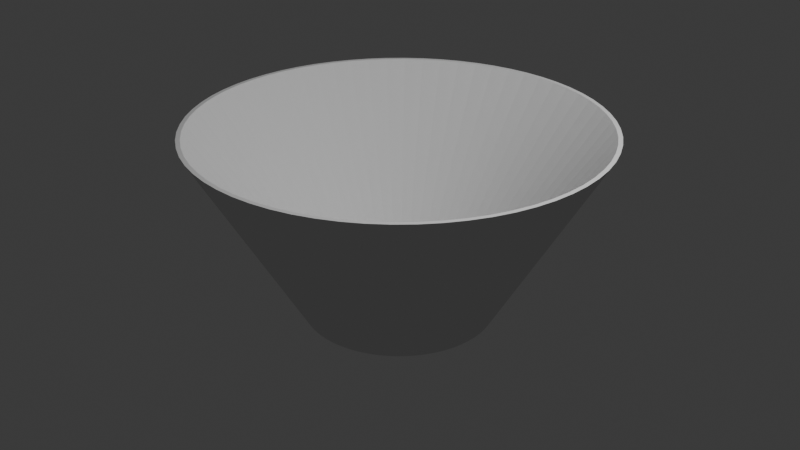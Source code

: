 # Source: basket_bucket.blend  (saved by Blender 4.3.34; exported with 4.5.12 LTS)
import bpy
from mathutils import Matrix  # noqa: F401  (used for matrix-valued properties, if any)

bpy.ops.wm.read_factory_settings(use_empty=True)
scene = bpy.context.scene
scene.name = 'Scene'

# ---- collections
col_collection = bpy.data.collections.new('Collection'); scene.collection.children.link(col_collection)

# ---- world
world_world = bpy.data.worlds.new('World'); scene.world = world_world
world_world.use_nodes = True; world_world.node_tree.nodes.clear()
_N = world_world.node_tree.nodes; _L = world_world.node_tree.links
n0 = _N.new('ShaderNodeOutputWorld'); n0.name = 'World Output'; n0.location = (300, 300)
n1 = _N.new('ShaderNodeBackground'); n1.name = 'Background'; n1.location = (10, 300)
n1.inputs[0].default_value = (0.05088, 0.05088, 0.05088, 1.0)
_L.new(n1.outputs[0], n0.inputs[0])
n0.is_active_output = True
world_world.color = (0.05088, 0.05088, 0.05088)
world_world.sun_shadow_jitter_overblur = 0.0

# ---- cameras
cam_camera = bpy.data.cameras.new('Camera')
cam_camera.clip_end = 100.0
cam_camera.ortho_scale = 7.314

# ---- lights
light_light = bpy.data.lights.new('Light', 'POINT')
light_light.energy = 1000.0
light_light.shadow_soft_size = 0.1

# ---- meshes
me_cylinder = bpy.data.meshes.new('Cylinder')
me_cylinder.from_pydata([(0.0, 1.0, -1.0), (2.228e-08, 2.103, 1.0), (0.09802, 0.9952, -1.0), (0.2061, 2.093, 1.0), (0.1951, 0.9808, -1.0), (0.4102, 2.062, 1.0), (0.2903, 0.9569, -1.0), (0.6104, 2.012, 1.0), (0.3827, 0.9239, -1.0), (0.8047, 1.943, 1.0), (0.4714, 0.8819, -1.0), (0.9912, 1.854, 1.0), (0.5556, 0.8315, -1.0), (1.168, 1.748, 1.0), (0.6344, 0.773, -1.0), (1.334, 1.625, 1.0), (0.7071, 0.7071, -1.0), (1.487, 1.487, 1.0), (0.773, 0.6344, -1.0), (1.625, 1.334, 1.0), (0.8315, 0.5556, -1.0), (1.748, 1.168, 1.0), (0.8819, 0.4714, -1.0), (1.854, 0.9912, 1.0), (0.9239, 0.3827, -1.0), (1.943, 0.8047, 1.0), (0.9569, 0.2903, -1.0), (2.012, 0.6104, 1.0), (0.9808, 0.1951, -1.0), (2.062, 0.4102, 1.0), (0.9952, 0.09802, -1.0), (2.093, 0.2061, 1.0), (1.0, 0.0, -1.0), (2.103, -1.36e-09, 1.0), (0.9952, -0.09802, -1.0), (2.093, -0.2061, 1.0), (0.9808, -0.1951, -1.0), (2.062, -0.4102, 1.0), (0.9569, -0.2903, -1.0), (2.012, -0.6104, 1.0), (0.9239, -0.3827, -1.0), (1.943, -0.8047, 1.0), (0.8819, -0.4714, -1.0), (1.854, -0.9912, 1.0), (0.8315, -0.5556, -1.0), (1.748, -1.168, 1.0), (0.773, -0.6344, -1.0), (1.625, -1.334, 1.0), (0.7071, -0.7071, -1.0), (1.487, -1.487, 1.0), (0.6344, -0.773, -1.0), (1.334, -1.625, 1.0), (0.5556, -0.8315, -1.0), (1.168, -1.748, 1.0), (0.4714, -0.8819, -1.0), (0.9912, -1.854, 1.0), (0.3827, -0.9239, -1.0), (0.8047, -1.943, 1.0), (0.2903, -0.9569, -1.0), (0.6104, -2.012, 1.0), (0.1951, -0.9808, -1.0), (0.4102, -2.062, 1.0), (0.09802, -0.9952, -1.0), (0.2061, -2.093, 1.0), (0.0, -1.0, -1.0), (2.228e-08, -2.103, 1.0), (-0.09802, -0.9952, -1.0), (-0.2061, -2.093, 1.0), (-0.1951, -0.9808, -1.0), (-0.4102, -2.062, 1.0), (-0.2903, -0.9569, -1.0), (-0.6104, -2.012, 1.0), (-0.3827, -0.9239, -1.0), (-0.8047, -1.943, 1.0), (-0.4714, -0.8819, -1.0), (-0.9912, -1.854, 1.0), (-0.5556, -0.8315, -1.0), (-1.168, -1.748, 1.0), (-0.6344, -0.773, -1.0), (-1.334, -1.625, 1.0), (-0.7071, -0.7071, -1.0), (-1.487, -1.487, 1.0), (-0.773, -0.6344, -1.0), (-1.625, -1.334, 1.0), (-0.8315, -0.5556, -1.0), (-1.748, -1.168, 1.0), (-0.8819, -0.4714, -1.0), (-1.854, -0.9912, 1.0), (-0.9239, -0.3827, -1.0), (-1.943, -0.8047, 1.0), (-0.9569, -0.2903, -1.0), (-2.012, -0.6104, 1.0), (-0.9808, -0.1951, -1.0), (-2.062, -0.4102, 1.0), (-0.9952, -0.09802, -1.0), (-2.093, -0.2061, 1.0), (-1.0, 0.0, -1.0), (-2.103, -1.36e-09, 1.0), (-0.9952, 0.09802, -1.0), (-2.093, 0.2061, 1.0), (-0.9808, 0.1951, -1.0), (-2.062, 0.4102, 1.0), (-0.9569, 0.2903, -1.0), (-2.012, 0.6104, 1.0), (-0.9239, 0.3827, -1.0), (-1.943, 0.8047, 1.0), (-0.8819, 0.4714, -1.0), (-1.854, 0.9912, 1.0), (-0.8315, 0.5556, -1.0), (-1.748, 1.168, 1.0), (-0.773, 0.6344, -1.0), (-1.625, 1.334, 1.0), (-0.7071, 0.7071, -1.0), (-1.487, 1.487, 1.0), (-0.6344, 0.773, -1.0), (-1.334, 1.625, 1.0), (-0.5556, 0.8315, -1.0), (-1.168, 1.748, 1.0), (-0.4714, 0.8819, -1.0), (-0.9912, 1.854, 1.0), (-0.3827, 0.9239, -1.0), (-0.8047, 1.943, 1.0), (-0.2903, 0.9569, -1.0), (-0.6104, 2.012, 1.0), (-0.1951, 0.9808, -1.0), (-0.4102, 2.062, 1.0), (-0.09802, 0.9952, -1.0), (-0.2061, 2.093, 1.0), (0.2104, 2.137, 1.0), (-4.54e-09, 2.147, 1.0), (0.4189, 2.106, 1.0), (0.6232, 2.055, 1.0), (0.8216, 1.984, 1.0), (1.012, 1.893, 1.0), (1.193, 1.785, 1.0), (1.362, 1.66, 1.0), (1.518, 1.518, 1.0), (1.66, 1.362, 1.0), (1.785, 1.193, 1.0), (1.893, 1.012, 1.0), (1.984, 0.8216, 1.0), (2.055, 0.6232, 1.0), (2.106, 0.4189, 1.0), (2.137, 0.2104, 1.0), (2.147, 1.068e-09, 1.0), (2.137, -0.2104, 1.0), (2.106, -0.4189, 1.0), (2.055, -0.6232, 1.0), (1.984, -0.8216, 1.0), (1.893, -1.012, 1.0), (1.785, -1.193, 1.0), (1.66, -1.362, 1.0), (1.518, -1.518, 1.0), (1.362, -1.66, 1.0), (1.193, -1.785, 1.0), (1.012, -1.893, 1.0), (0.8216, -1.984, 1.0), (0.6232, -2.055, 1.0), (0.4189, -2.106, 1.0), (0.2104, -2.137, 1.0), (-4.54e-09, -2.147, 1.0), (-0.2104, -2.137, 1.0), (-0.4189, -2.106, 1.0), (-0.6232, -2.055, 1.0), (-0.8216, -1.984, 1.0), (-1.012, -1.893, 1.0), (-1.193, -1.785, 1.0), (-1.362, -1.66, 1.0), (-1.518, -1.518, 1.0), (-1.66, -1.362, 1.0), (-1.785, -1.193, 1.0), (-1.893, -1.012, 1.0), (-1.984, -0.8216, 1.0), (-2.055, -0.6232, 1.0), (-2.106, -0.4189, 1.0), (-2.137, -0.2104, 1.0), (-2.147, 1.068e-09, 1.0), (-2.137, 0.2104, 1.0), (-2.106, 0.4189, 1.0), (-2.055, 0.6232, 1.0), (-1.984, 0.8216, 1.0), (-1.893, 1.012, 1.0), (-1.785, 1.193, 1.0), (-1.66, 1.362, 1.0), (-1.518, 1.518, 1.0), (-1.362, 1.66, 1.0), (-1.193, 1.785, 1.0), (-1.012, 1.893, 1.0), (-0.8216, 1.984, 1.0), (-0.6232, 2.055, 1.0), (-0.4189, 2.106, 1.0), (-0.2104, 2.137, 1.0), (0.08376, 0.8504, -0.7556), (-6.853e-08, 0.8545, -0.7556), (0.1667, 0.8381, -0.7556), (0.2481, 0.8178, -0.7556), (0.327, 0.7895, -0.7556), (0.4028, 0.7536, -0.7556), (0.4748, 0.7105, -0.7556), (0.5421, 0.6606, -0.7556), (0.6043, 0.6043, -0.7556), (0.6606, 0.5421, -0.7556), (0.7105, 0.4748, -0.7556), (0.7536, 0.4028, -0.7556), (0.7895, 0.327, -0.7556), (0.8178, 0.2481, -0.7556), (0.8381, 0.1667, -0.7556), (0.8504, 0.08376, -0.7556), (0.8545, 0.0, -0.7556), (0.8504, -0.08376, -0.7556), (0.8381, -0.1667, -0.7556), (0.8178, -0.2481, -0.7556), (0.7895, -0.327, -0.7556), (0.7536, -0.4028, -0.7556), (0.7105, -0.4748, -0.7556), (0.6606, -0.5421, -0.7556), (0.6043, -0.6043, -0.7556), (0.5421, -0.6606, -0.7556), (0.4748, -0.7105, -0.7556), (0.4028, -0.7536, -0.7556), (0.327, -0.7895, -0.7556), (0.2481, -0.8178, -0.7556), (0.1667, -0.8381, -0.7556), (0.08376, -0.8504, -0.7556), (-6.853e-08, -0.8545, -0.7556), (-0.08376, -0.8504, -0.7556), (-0.1667, -0.8381, -0.7556), (-0.2481, -0.8178, -0.7556), (-0.327, -0.7895, -0.7556), (-0.4028, -0.7536, -0.7556), (-0.4748, -0.7105, -0.7556), (-0.5421, -0.6606, -0.7556), (-0.6043, -0.6043, -0.7556), (-0.6606, -0.5421, -0.7556), (-0.7105, -0.4748, -0.7556), (-0.7536, -0.4028, -0.7556), (-0.7895, -0.327, -0.7556), (-0.8178, -0.2481, -0.7556), (-0.8381, -0.1667, -0.7556), (-0.8504, -0.08376, -0.7556), (-0.8545, 0.0, -0.7556), (-0.8504, 0.08376, -0.7556), (-0.8381, 0.1667, -0.7556), (-0.8178, 0.2481, -0.7556), (-0.7895, 0.327, -0.7556), (-0.7536, 0.4028, -0.7556), (-0.7105, 0.4748, -0.7556), (-0.6606, 0.5421, -0.7556), (-0.6043, 0.6043, -0.7556), (-0.5421, 0.6606, -0.7556), (-0.4748, 0.7105, -0.7556), (-0.4028, 0.7536, -0.7556), (-0.327, 0.7895, -0.7556), (-0.2481, 0.8178, -0.7556), (-0.1667, 0.8381, -0.7556), (-0.08376, 0.8504, -0.7556)], [], [(0, 129, 128, 2), (2, 128, 130, 4), (4, 130, 131, 6), (6, 131, 132, 8), (8, 132, 133, 10), (10, 133, 134, 12), (12, 134, 135, 14), (14, 135, 136, 16), (16, 136, 137, 18), (18, 137, 138, 20), (20, 138, 139, 22), (22, 139, 140, 24), (24, 140, 141, 26), (26, 141, 142, 28), (28, 142, 143, 30), (30, 143, 144, 32), (32, 144, 145, 34), (34, 145, 146, 36), (36, 146, 147, 38), (38, 147, 148, 40), (40, 148, 149, 42), (42, 149, 150, 44), (44, 150, 151, 46), (46, 151, 152, 48), (48, 152, 153, 50), (50, 153, 154, 52), (52, 154, 155, 54), (54, 155, 156, 56), (56, 156, 157, 58), (58, 157, 158, 60), (60, 158, 159, 62), (62, 159, 160, 64), (64, 160, 161, 66), (66, 161, 162, 68), (68, 162, 163, 70), (70, 163, 164, 72), (72, 164, 165, 74), (74, 165, 166, 76), (76, 166, 167, 78), (78, 167, 168, 80), (80, 168, 169, 82), (82, 169, 170, 84), (84, 170, 171, 86), (86, 171, 172, 88), (88, 172, 173, 90), (90, 173, 174, 92), (92, 174, 175, 94), (94, 175, 176, 96), (96, 176, 177, 98), (98, 177, 178, 100), (100, 178, 179, 102), (102, 179, 180, 104), (104, 180, 181, 106), (106, 181, 182, 108), (108, 182, 183, 110), (110, 183, 184, 112), (112, 184, 185, 114), (114, 185, 186, 116), (116, 186, 187, 118), (118, 187, 188, 120), (120, 188, 189, 122), (122, 189, 190, 124), (79, 77, 230, 231), (124, 190, 191, 126), (126, 191, 129, 0), (0, 2, 4, 6, 8, 10, 12, 14, 16, 18, 20, 22, 24, 26, 28, 30, 32, 34, 36, 38, 40, 42, 44, 46, 48, 50, 52, 54, 56, 58, 60, 62, 64, 66, 68, 70, 72, 74, 76, 78, 80, 82, 84, 86, 88, 90, 92, 94, 96, 98, 100, 102, 104, 106, 108, 110, 112, 114, 116, 118, 120, 122, 124, 126), (1, 3, 128, 129), (3, 5, 130, 128), (5, 7, 131, 130), (7, 9, 132, 131), (9, 11, 133, 132), (11, 13, 134, 133), (13, 15, 135, 134), (15, 17, 136, 135), (17, 19, 137, 136), (19, 21, 138, 137), (21, 23, 139, 138), (23, 25, 140, 139), (25, 27, 141, 140), (27, 29, 142, 141), (29, 31, 143, 142), (31, 33, 144, 143), (33, 35, 145, 144), (35, 37, 146, 145), (37, 39, 147, 146), (39, 41, 148, 147), (41, 43, 149, 148), (43, 45, 150, 149), (45, 47, 151, 150), (47, 49, 152, 151), (49, 51, 153, 152), (51, 53, 154, 153), (53, 55, 155, 154), (55, 57, 156, 155), (57, 59, 157, 156), (59, 61, 158, 157), (61, 63, 159, 158), (63, 65, 160, 159), (65, 67, 161, 160), (67, 69, 162, 161), (69, 71, 163, 162), (71, 73, 164, 163), (73, 75, 165, 164), (75, 77, 166, 165), (77, 79, 167, 166), (79, 81, 168, 167), (81, 83, 169, 168), (83, 85, 170, 169), (85, 87, 171, 170), (87, 89, 172, 171), (89, 91, 173, 172), (91, 93, 174, 173), (93, 95, 175, 174), (95, 97, 176, 175), (97, 99, 177, 176), (99, 101, 178, 177), (101, 103, 179, 178), (103, 105, 180, 179), (105, 107, 181, 180), (107, 109, 182, 181), (109, 111, 183, 182), (111, 113, 184, 183), (113, 115, 185, 184), (115, 117, 186, 185), (117, 119, 187, 186), (119, 121, 188, 187), (121, 123, 189, 188), (123, 125, 190, 189), (125, 127, 191, 190), (127, 1, 129, 191), (192, 193, 255, 254, 253, 252, 251, 250, 249, 248, 247, 246, 245, 244, 243, 242, 241, 240, 239, 238, 237, 236, 235, 234, 233, 232, 231, 230, 229, 228, 227, 226, 225, 224, 223, 222, 221, 220, 219, 218, 217, 216, 215, 214, 213, 212, 211, 210, 209, 208, 207, 206, 205, 204, 203, 202, 201, 200, 199, 198, 197, 196, 195, 194), (27, 25, 204, 205), (81, 79, 231, 232), (29, 27, 205, 206), (83, 81, 232, 233), (31, 29, 206, 207), (85, 83, 233, 234), (33, 31, 207, 208), (87, 85, 234, 235), (35, 33, 208, 209), (89, 87, 235, 236), (37, 35, 209, 210), (91, 89, 236, 237), (39, 37, 210, 211), (93, 91, 237, 238), (41, 39, 211, 212), (95, 93, 238, 239), (43, 41, 212, 213), (97, 95, 239, 240), (45, 43, 213, 214), (99, 97, 240, 241), (47, 45, 214, 215), (101, 99, 241, 242), (49, 47, 215, 216), (103, 101, 242, 243), (51, 49, 216, 217), (105, 103, 243, 244), (53, 51, 217, 218), (107, 105, 244, 245), (55, 53, 218, 219), (3, 1, 193, 192), (109, 107, 245, 246), (57, 55, 219, 220), (5, 3, 192, 194), (111, 109, 246, 247), (59, 57, 220, 221), (7, 5, 194, 195), (113, 111, 247, 248), (61, 59, 221, 222), (9, 7, 195, 196), (115, 113, 248, 249), (63, 61, 222, 223), (11, 9, 196, 197), (117, 115, 249, 250), (65, 63, 223, 224), (13, 11, 197, 198), (119, 117, 250, 251), (67, 65, 224, 225), (15, 13, 198, 199), (121, 119, 251, 252), (69, 67, 225, 226), (17, 15, 199, 200), (123, 121, 252, 253), (71, 69, 226, 227), (19, 17, 200, 201), (125, 123, 253, 254), (73, 71, 227, 228), (21, 19, 201, 202), (127, 125, 254, 255), (75, 73, 228, 229), (23, 21, 202, 203), (1, 127, 255, 193), (77, 75, 229, 230), (25, 23, 203, 204)])
_uv = me_cylinder.uv_layers.new(name='UVMap')
_uv.uv.foreach_set('vector', [1.0, 0.5, 1.0, 1.0, 0.9844, 1.0, 0.9844, 0.5, 0.9844, 0.5, 0.9844, 1.0, 0.9688, 1.0, 0.9688, 0.5, 0.9688, 0.5, 0.9688, 1.0, 0.9531, 1.0, 0.9531, 0.5, 0.9531, 0.5, 0.9531, 1.0, 0.9375, 1.0, 0.9375, 0.5, 0.9375, 0.5, 0.9375, 1.0, 0.9219, 1.0, 0.9219, 0.5, 0.9219, 0.5, 0.9219, 1.0, 0.9062, 1.0, 0.9062, 0.5, 0.9062, 0.5, 0.9062, 1.0, 0.8906, 1.0, 0.8906, 0.5, 0.8906, 0.5, 0.8906, 1.0, 0.875, 1.0, 0.875, 0.5, 0.875, 0.5, 0.875, 1.0, 0.8594, 1.0, 0.8594, 0.5, 0.8594, 0.5, 0.8594, 1.0, 0.8438, 1.0, 0.8438, 0.5, 0.8438, 0.5, 0.8438, 1.0, 0.8281, 1.0, 0.8281, 0.5, 0.8281, 0.5, 0.8281, 1.0, 0.8125, 1.0, 0.8125, 0.5, 0.8125, 0.5, 0.8125, 1.0, 0.7969, 1.0, 0.7969, 0.5, 0.7969, 0.5, 0.7969, 1.0, 0.7812, 1.0, 0.7812, 0.5, 0.7812, 0.5, 0.7812, 1.0, 0.7656, 1.0, 0.7656, 0.5, 0.7656, 0.5, 0.7656, 1.0, 0.75, 1.0, 0.75, 0.5, 0.75, 0.5, 0.75, 1.0, 0.7344, 1.0, 0.7344, 0.5, 0.7344, 0.5, 0.7344, 1.0, 0.7188, 1.0, 0.7188, 0.5, 0.7188, 0.5, 0.7188, 1.0, 0.7031, 1.0, 0.7031, 0.5, 0.7031, 0.5, 0.7031, 1.0, 0.6875, 1.0, 0.6875, 0.5, 0.6875, 0.5, 0.6875, 1.0, 0.6719, 1.0, 0.6719, 0.5, 0.6719, 0.5, 0.6719, 1.0, 0.6562, 1.0, 0.6562, 0.5, 0.6562, 0.5, 0.6562, 1.0, 0.6406, 1.0, 0.6406, 0.5, 0.6406, 0.5, 0.6406, 1.0, 0.625, 1.0, 0.625, 0.5, 0.625, 0.5, 0.625, 1.0, 0.6094, 1.0, 0.6094, 0.5, 0.6094, 0.5, 0.6094, 1.0, 0.5938, 1.0, 0.5938, 0.5, 0.5938, 0.5, 0.5938, 1.0, 0.5781, 1.0, 0.5781, 0.5, 0.5781, 0.5, 0.5781, 1.0, 0.5625, 1.0, 0.5625, 0.5, 0.5625, 0.5, 0.5625, 1.0, 0.5469, 1.0, 0.5469, 0.5, 0.5469, 0.5, 0.5469, 1.0, 0.5312, 1.0, 0.5312, 0.5, 0.5312, 0.5, 0.5312, 1.0, 0.5156, 1.0, 0.5156, 0.5, 0.5156, 0.5, 0.5156, 1.0, 0.5, 1.0, 0.5, 0.5, 0.5, 0.5, 0.5, 1.0, 0.4844, 1.0, 0.4844, 0.5, 0.4844, 0.5, 0.4844, 1.0, 0.4688, 1.0, 0.4688, 0.5, 0.4688, 0.5, 0.4688, 1.0, 0.4531, 1.0, 0.4531, 0.5, 0.4531, 0.5, 0.4531, 1.0, 0.4375, 1.0, 0.4375, 0.5, 0.4375, 0.5, 0.4375, 1.0, 0.4219, 1.0, 0.4219, 0.5, 0.4219, 0.5, 0.4219, 1.0, 0.4062, 1.0, 0.4062, 0.5, 0.4062, 0.5, 0.4062, 1.0, 0.3906, 1.0, 0.3906, 0.5, 0.3906, 0.5, 0.3906, 1.0, 0.375, 1.0, 0.375, 0.5, 0.375, 0.5, 0.375, 1.0, 0.3594, 1.0, 0.3594, 0.5, 0.3594, 0.5, 0.3594, 1.0, 0.3438, 1.0, 0.3438, 0.5, 0.3438, 0.5, 0.3438, 1.0, 0.3281, 1.0, 0.3281, 0.5, 0.3281, 0.5, 0.3281, 1.0, 0.3125, 1.0, 0.3125, 0.5, 0.3125, 0.5, 0.3125, 1.0, 0.2969, 1.0, 0.2969, 0.5, 0.2969, 0.5, 0.2969, 1.0, 0.2812, 1.0, 0.2812, 0.5, 0.2812, 0.5, 0.2812, 1.0, 0.2656, 1.0, 0.2656, 0.5, 0.2656, 0.5, 0.2656, 1.0, 0.25, 1.0, 0.25, 0.5, 0.25, 0.5, 0.25, 1.0, 0.2344, 1.0, 0.2344, 0.5, 0.2344, 0.5, 0.2344, 1.0, 0.2188, 1.0, 0.2188, 0.5, 0.2188, 0.5, 0.2188, 1.0, 0.2031, 1.0, 0.2031, 0.5, 0.2031, 0.5, 0.2031, 1.0, 0.1875, 1.0, 0.1875, 0.5, 0.1875, 0.5, 0.1875, 1.0, 0.1719, 1.0, 0.1719, 0.5, 0.1719, 0.5, 0.1719, 1.0, 0.1562, 1.0, 0.1562, 0.5, 0.1562, 0.5, 0.1562, 1.0, 0.1406, 1.0, 0.1406, 0.5, 0.1406, 0.5, 0.1406, 1.0, 0.125, 1.0, 0.125, 0.5, 0.125, 0.5, 0.125, 1.0, 0.1094, 1.0, 0.1094, 0.5, 0.1094, 0.5, 0.1094, 1.0, 0.09375, 1.0, 0.09375, 0.5, 0.09375, 0.5, 0.09375, 1.0, 0.07812, 1.0, 0.07812, 0.5, 0.07812, 0.5, 0.07812, 1.0, 0.0625, 1.0, 0.0625, 0.5, 0.0625, 0.5, 0.0625, 1.0, 0.04688, 1.0, 0.04688, 0.5, 0.04688, 0.5, 0.04688, 1.0, 0.03125, 1.0, 0.03125, 0.5, 0.1199, 0.09146, 0.1361, 0.07947, 0.1361, 0.07947, 0.1199, 0.09146, 0.03125, 0.5, 0.03125, 1.0, 0.01562, 1.0, 0.01562, 0.5, 0.01562, 0.5, 0.01562, 1.0, 0.0, 1.0, 0.0, 0.5, 0.75, 0.49, 0.7735, 0.4888, 0.7968, 0.4854, 0.8197, 0.4797, 0.8418, 0.4717, 0.8631, 0.4617, 0.8833, 0.4496, 0.9023, 0.4355, 0.9197, 0.4197, 0.9355, 0.4023, 0.9496, 0.3833, 0.9617, 0.3631, 0.9717, 0.3418, 0.9797, 0.3197, 0.9854, 0.2968, 0.9888, 0.2735, 0.99, 0.25, 0.9888, 0.2265, 0.9854, 0.2032, 0.9797, 0.1803, 0.9717, 0.1582, 0.9617, 0.1369, 0.9496, 0.1167, 0.9355, 0.09775, 0.9197, 0.08029, 0.9023, 0.06448, 0.8833, 0.05045, 0.8631, 0.03834, 0.8418, 0.02827, 0.8197, 0.02033, 0.7968, 0.01461, 0.7735, 0.01116, 0.75, 0.01, 0.7265, 0.01116, 0.7032, 0.01461, 0.6803, 0.02033, 0.6582, 0.02827, 0.6369, 0.03834, 0.6167, 0.05045, 0.5977, 0.06448, 0.5803, 0.08029, 0.5645, 0.09775, 0.5504, 0.1167, 0.5383, 0.1369, 0.5283, 0.1582, 0.5203, 0.1803, 0.5146, 0.2032, 0.5112, 0.2265, 0.51, 0.25, 0.5112, 0.2735, 0.5146, 0.2968, 0.5203, 0.3197, 0.5283, 0.3418, 0.5383, 0.3631, 0.5504, 0.3833, 0.5645, 0.4023, 0.5803, 0.4197, 0.5977, 0.4355, 0.6167, 0.4496, 0.6369, 0.4617, 0.6582, 0.4717, 0.6803, 0.4797, 0.7032, 0.4854, 0.7265, 0.4888, 0.25, 0.4551, 0.2701, 0.4541, 0.2735, 0.4888, 0.25, 0.49, 0.2701, 0.4541, 0.29, 0.4512, 0.2968, 0.4854, 0.2735, 0.4888, 0.29, 0.4512, 0.3095, 0.4463, 0.3197, 0.4797, 0.2968, 0.4854, 0.3095, 0.4463, 0.3285, 0.4395, 0.3418, 0.4717, 0.3197, 0.4797, 0.3285, 0.4395, 0.3467, 0.4309, 0.3631, 0.4617, 0.3418, 0.4717, 0.3467, 0.4309, 0.3639, 0.4205, 0.3833, 0.4496, 0.3631, 0.4617, 0.3639, 0.4205, 0.3801, 0.4085, 0.4023, 0.4355, 0.3833, 0.4496, 0.3801, 0.4085, 0.395, 0.395, 0.4197, 0.4197, 0.4023, 0.4355, 0.395, 0.395, 0.4085, 0.3801, 0.4355, 0.4023, 0.4197, 0.4197, 0.4085, 0.3801, 0.4205, 0.3639, 0.4496, 0.3833, 0.4355, 0.4023, 0.4205, 0.3639, 0.4309, 0.3467, 0.4617, 0.3631, 0.4496, 0.3833, 0.4309, 0.3467, 0.4395, 0.3285, 0.4717, 0.3418, 0.4617, 0.3631, 0.4395, 0.3285, 0.4463, 0.3095, 0.4797, 0.3197, 0.4717, 0.3418, 0.4463, 0.3095, 0.4512, 0.29, 0.4854, 0.2968, 0.4797, 0.3197, 0.4512, 0.29, 0.4541, 0.2701, 0.4888, 0.2735, 0.4854, 0.2968, 0.4541, 0.2701, 0.4551, 0.25, 0.49, 0.25, 0.4888, 0.2735, 0.4551, 0.25, 0.4541, 0.2299, 0.4888, 0.2265, 0.49, 0.25, 0.4541, 0.2299, 0.4512, 0.21, 0.4854, 0.2032, 0.4888, 0.2265, 0.4512, 0.21, 0.4463, 0.1905, 0.4797, 0.1803, 0.4854, 0.2032, 0.4463, 0.1905, 0.4395, 0.1715, 0.4717, 0.1582, 0.4797, 0.1803, 0.4395, 0.1715, 0.4309, 0.1533, 0.4617, 0.1369, 0.4717, 0.1582, 0.4309, 0.1533, 0.4205, 0.1361, 0.4496, 0.1167, 0.4617, 0.1369, 0.4205, 0.1361, 0.4085, 0.1199, 0.4355, 0.09775, 0.4496, 0.1167, 0.4085, 0.1199, 0.395, 0.105, 0.4197, 0.08029, 0.4355, 0.09775, 0.395, 0.105, 0.3801, 0.09146, 0.4023, 0.06448, 0.4197, 0.08029, 0.3801, 0.09146, 0.3639, 0.07947, 0.3833, 0.05045, 0.4023, 0.06448, 0.3639, 0.07947, 0.3467, 0.06913, 0.3631, 0.03834, 0.3833, 0.05045, 0.3467, 0.06913, 0.3285, 0.06052, 0.3418, 0.02827, 0.3631, 0.03834, 0.3285, 0.06052, 0.3095, 0.05374, 0.3197, 0.02033, 0.3418, 0.02827, 0.3095, 0.05374, 0.29, 0.04885, 0.2968, 0.01461, 0.3197, 0.02033, 0.29, 0.04885, 0.2701, 0.0459, 0.2735, 0.01116, 0.2968, 0.01461, 0.2701, 0.0459, 0.25, 0.04491, 0.25, 0.01, 0.2735, 0.01116, 0.25, 0.04491, 0.2299, 0.0459, 0.2265, 0.01116, 0.25, 0.01, 0.2299, 0.0459, 0.21, 0.04885, 0.2032, 0.01461, 0.2265, 0.01116, 0.21, 0.04885, 0.1905, 0.05374, 0.1803, 0.02033, 0.2032, 0.01461, 0.1905, 0.05374, 0.1715, 0.06052, 0.1582, 0.02827, 0.1803, 0.02033, 0.1715, 0.06052, 0.1533, 0.06913, 0.1369, 0.03834, 0.1582, 0.02827, 0.1533, 0.06913, 0.1361, 0.07947, 0.1167, 0.05045, 0.1369, 0.03834, 0.1361, 0.07947, 0.1199, 0.09146, 0.09775, 0.06448, 0.1167, 0.05045, 0.1199, 0.09146, 0.105, 0.105, 0.08029, 0.08029, 0.09775, 0.06448, 0.105, 0.105, 0.09146, 0.1199, 0.06448, 0.09775, 0.08029, 0.08029, 0.09146, 0.1199, 0.07947, 0.1361, 0.05045, 0.1167, 0.06448, 0.09775, 0.07947, 0.1361, 0.06913, 0.1533, 0.03834, 0.1369, 0.05045, 0.1167, 0.06913, 0.1533, 0.06052, 0.1715, 0.02827, 0.1582, 0.03834, 0.1369, 0.06052, 0.1715, 0.05374, 0.1905, 0.02033, 0.1803, 0.02827, 0.1582, 0.05374, 0.1905, 0.04885, 0.21, 0.01461, 0.2032, 0.02033, 0.1803, 0.04885, 0.21, 0.0459, 0.2299, 0.01116, 0.2265, 0.01461, 0.2032, 0.0459, 0.2299, 0.04491, 0.25, 0.01, 0.25, 0.01116, 0.2265, 0.04491, 0.25, 0.0459, 0.2701, 0.01116, 0.2735, 0.01, 0.25, 0.0459, 0.2701, 0.04885, 0.29, 0.01461, 0.2968, 0.01116, 0.2735, 0.04885, 0.29, 0.05374, 0.3095, 0.02033, 0.3197, 0.01461, 0.2968, 0.05374, 0.3095, 0.06052, 0.3285, 0.02827, 0.3418, 0.02033, 0.3197, 0.06052, 0.3285, 0.06913, 0.3467, 0.03834, 0.3631, 0.02827, 0.3418, 0.06913, 0.3467, 0.07947, 0.3639, 0.05045, 0.3833, 0.03834, 0.3631, 0.07947, 0.3639, 0.09146, 0.3801, 0.06448, 0.4023, 0.05045, 0.3833, 0.09146, 0.3801, 0.105, 0.395, 0.08029, 0.4197, 0.06448, 0.4023, 0.105, 0.395, 0.1199, 0.4085, 0.09775, 0.4355, 0.08029, 0.4197, 0.1199, 0.4085, 0.1361, 0.4205, 0.1167, 0.4496, 0.09775, 0.4355, 0.1361, 0.4205, 0.1533, 0.4309, 0.1369, 0.4617, 0.1167, 0.4496, 0.1533, 0.4309, 0.1715, 0.4395, 0.1582, 0.4717, 0.1369, 0.4617, 0.1715, 0.4395, 0.1905, 0.4463, 0.1803, 0.4797, 0.1582, 0.4717, 0.1905, 0.4463, 0.21, 0.4512, 0.2032, 0.4854, 0.1803, 0.4797, 0.21, 0.4512, 0.2299, 0.4541, 0.2265, 0.4888, 0.2032, 0.4854, 0.2299, 0.4541, 0.25, 0.4551, 0.25, 0.49, 0.2265, 0.4888, 0.2701, 0.4541, 0.25, 0.4551, 0.2299, 0.4541, 0.21, 0.4512, 0.1905, 0.4463, 0.1715, 0.4395, 0.1533, 0.4309, 0.1361, 0.4205, 0.1199, 0.4085, 0.105, 0.395, 0.09146, 0.3801, 0.07947, 0.3639, 0.06913, 0.3467, 0.06052, 0.3285, 0.05374, 0.3095, 0.04885, 0.29, 0.0459, 0.2701, 0.04491, 0.25, 0.0459, 0.2299, 0.04885, 0.21, 0.05374, 0.1905, 0.06052, 0.1715, 0.06913, 0.1533, 0.07947, 0.1361, 0.09146, 0.1199, 0.105, 0.105, 0.1199, 0.09146, 0.1361, 0.07947, 0.1533, 0.06913, 0.1715, 0.06052, 0.1905, 0.05374, 0.21, 0.04885, 0.2299, 0.0459, 0.25, 0.04491, 0.2701, 0.0459, 0.29, 0.04885, 0.3095, 0.05374, 0.3285, 0.06052, 0.3467, 0.06913, 0.3639, 0.07947, 0.3801, 0.09146, 0.395, 0.105, 0.4085, 0.1199, 0.4205, 0.1361, 0.4309, 0.1533, 0.4395, 0.1715, 0.4463, 0.1905, 0.4512, 0.21, 0.4541, 0.2299, 0.4551, 0.25, 0.4541, 0.2701, 0.4512, 0.29, 0.4463, 0.3095, 0.4395, 0.3285, 0.4309, 0.3467, 0.4205, 0.3639, 0.4085, 0.3801, 0.395, 0.395, 0.3801, 0.4085, 0.3639, 0.4205, 0.3467, 0.4309, 0.3285, 0.4395, 0.3095, 0.4463, 0.29, 0.4512, 0.4463, 0.3095, 0.4395, 0.3285, 0.4395, 0.3285, 0.4463, 0.3095, 0.105, 0.105, 0.1199, 0.09146, 0.1199, 0.09146, 0.105, 0.105, 0.4512, 0.29, 0.4463, 0.3095, 0.4463, 0.3095, 0.4512, 0.29, 0.09146, 0.1199, 0.105, 0.105, 0.105, 0.105, 0.09146, 0.1199, 0.4541, 0.2701, 0.4512, 0.29, 0.4512, 0.29, 0.4541, 0.2701, 0.07947, 0.1361, 0.09146, 0.1199, 0.09146, 0.1199, 0.07947, 0.1361, 0.4551, 0.25, 0.4541, 0.2701, 0.4541, 0.2701, 0.4551, 0.25, 0.06913, 0.1533, 0.07947, 0.1361, 0.07947, 0.1361, 0.06913, 0.1533, 0.4541, 0.2299, 0.4551, 0.25, 0.4551, 0.25, 0.4541, 0.2299, 0.06052, 0.1715, 0.06913, 0.1533, 0.06913, 0.1533, 0.06052, 0.1715, 0.4512, 0.21, 0.4541, 0.2299, 0.4541, 0.2299, 0.4512, 0.21, 0.05374, 0.1905, 0.06052, 0.1715, 0.06052, 0.1715, 0.05374, 0.1905, 0.4463, 0.1905, 0.4512, 0.21, 0.4512, 0.21, 0.4463, 0.1905, 0.04885, 0.21, 0.05374, 0.1905, 0.05374, 0.1905, 0.04885, 0.21, 0.4395, 0.1715, 0.4463, 0.1905, 0.4463, 0.1905, 0.4395, 0.1715, 0.0459, 0.2299, 0.04885, 0.21, 0.04885, 0.21, 0.0459, 0.2299, 0.4309, 0.1533, 0.4395, 0.1715, 0.4395, 0.1715, 0.4309, 0.1533, 0.04491, 0.25, 0.0459, 0.2299, 0.0459, 0.2299, 0.04491, 0.25, 0.4205, 0.1361, 0.4309, 0.1533, 0.4309, 0.1533, 0.4205, 0.1361, 0.0459, 0.2701, 0.04491, 0.25, 0.04491, 0.25, 0.0459, 0.2701, 0.4085, 0.1199, 0.4205, 0.1361, 0.4205, 0.1361, 0.4085, 0.1199, 0.04885, 0.29, 0.0459, 0.2701, 0.0459, 0.2701, 0.04885, 0.29, 0.395, 0.105, 0.4085, 0.1199, 0.4085, 0.1199, 0.395, 0.105, 0.05374, 0.3095, 0.04885, 0.29, 0.04885, 0.29, 0.05374, 0.3095, 0.3801, 0.09146, 0.395, 0.105, 0.395, 0.105, 0.3801, 0.09146, 0.06052, 0.3285, 0.05374, 0.3095, 0.05374, 0.3095, 0.06052, 0.3285, 0.3639, 0.07947, 0.3801, 0.09146, 0.3801, 0.09146, 0.3639, 0.07947, 0.06913, 0.3467, 0.06052, 0.3285, 0.06052, 0.3285, 0.06913, 0.3467, 0.3467, 0.06913, 0.3639, 0.07947, 0.3639, 0.07947, 0.3467, 0.06913, 0.2701, 0.4541, 0.25, 0.4551, 0.25, 0.4551, 0.2701, 0.4541, 0.07947, 0.3639, 0.06913, 0.3467, 0.06913, 0.3467, 0.07947, 0.3639, 0.3285, 0.06052, 0.3467, 0.06913, 0.3467, 0.06913, 0.3285, 0.06052, 0.29, 0.4512, 0.2701, 0.4541, 0.2701, 0.4541, 0.29, 0.4512, 0.09146, 0.3801, 0.07947, 0.3639, 0.07947, 0.3639, 0.09146, 0.3801, 0.3095, 0.05374, 0.3285, 0.06052, 0.3285, 0.06052, 0.3095, 0.05374, 0.3095, 0.4463, 0.29, 0.4512, 0.29, 0.4512, 0.3095, 0.4463, 0.105, 0.395, 0.09146, 0.3801, 0.09146, 0.3801, 0.105, 0.395, 0.29, 0.04885, 0.3095, 0.05374, 0.3095, 0.05374, 0.29, 0.04885, 0.3285, 0.4395, 0.3095, 0.4463, 0.3095, 0.4463, 0.3285, 0.4395, 0.1199, 0.4085, 0.105, 0.395, 0.105, 0.395, 0.1199, 0.4085, 0.2701, 0.0459, 0.29, 0.04885, 0.29, 0.04885, 0.2701, 0.0459, 0.3467, 0.4309, 0.3285, 0.4395, 0.3285, 0.4395, 0.3467, 0.4309, 0.1361, 0.4205, 0.1199, 0.4085, 0.1199, 0.4085, 0.1361, 0.4205, 0.25, 0.04491, 0.2701, 0.0459, 0.2701, 0.0459, 0.25, 0.04491, 0.3639, 0.4205, 0.3467, 0.4309, 0.3467, 0.4309, 0.3639, 0.4205, 0.1533, 0.4309, 0.1361, 0.4205, 0.1361, 0.4205, 0.1533, 0.4309, 0.2299, 0.0459, 0.25, 0.04491, 0.25, 0.04491, 0.2299, 0.0459, 0.3801, 0.4085, 0.3639, 0.4205, 0.3639, 0.4205, 0.3801, 0.4085, 0.1715, 0.4395, 0.1533, 0.4309, 0.1533, 0.4309, 0.1715, 0.4395, 0.21, 0.04885, 0.2299, 0.0459, 0.2299, 0.0459, 0.21, 0.04885, 0.395, 0.395, 0.3801, 0.4085, 0.3801, 0.4085, 0.395, 0.395, 0.1905, 0.4463, 0.1715, 0.4395, 0.1715, 0.4395, 0.1905, 0.4463, 0.1905, 0.05374, 0.21, 0.04885, 0.21, 0.04885, 0.1905, 0.05374, 0.4085, 0.3801, 0.395, 0.395, 0.395, 0.395, 0.4085, 0.3801, 0.21, 0.4512, 0.1905, 0.4463, 0.1905, 0.4463, 0.21, 0.4512, 0.1715, 0.06052, 0.1905, 0.05374, 0.1905, 0.05374, 0.1715, 0.06052, 0.4205, 0.3639, 0.4085, 0.3801, 0.4085, 0.3801, 0.4205, 0.3639, 0.2299, 0.4541, 0.21, 0.4512, 0.21, 0.4512, 0.2299, 0.4541, 0.1533, 0.06913, 0.1715, 0.06052, 0.1715, 0.06052, 0.1533, 0.06913, 0.4309, 0.3467, 0.4205, 0.3639, 0.4205, 0.3639, 0.4309, 0.3467, 0.25, 0.4551, 0.2299, 0.4541, 0.2299, 0.4541, 0.25, 0.4551, 0.1361, 0.07947, 0.1533, 0.06913, 0.1533, 0.06913, 0.1361, 0.07947, 0.4395, 0.3285, 0.4309, 0.3467, 0.4309, 0.3467, 0.4395, 0.3285])
me_cylinder.update()

# ---- objects
ob_light = bpy.data.objects.new('Light', light_light)
ob_camera = bpy.data.objects.new('Camera', cam_camera)
ob_cylinder = bpy.data.objects.new('Cylinder', me_cylinder)

# ---- transforms, parenting, visibility, modifiers, constraints
ob_light.location = (4.076, 1.005, 5.904)
ob_light.rotation_euler = (0.6503, 0.05522, 1.866)
ob_light.lock_rotations_4d = False
ob_light.empty_display_type = 'ARROWS'
ob_light.color = (0.0, 0.0, 0.0, 0.0)
ob_light.lineart.crease_threshold = 0.0
ob_camera.location = (7.359, -6.926, 4.958)
ob_camera.rotation_euler = (1.109, 0.0, 0.8149)
ob_camera.lock_rotations_4d = False
ob_camera.empty_display_type = 'ARROWS'
ob_camera.color = (0.0, 0.0, 0.0, 0.0)
ob_camera.display_type = 'WIRE'
ob_camera.lineart.crease_threshold = 0.0
ob_cylinder.location = (0.0, 0.0, 0.0)

# ---- collection membership
col_collection.objects.link(ob_light)
col_collection.objects.link(ob_camera)
col_collection.objects.link(ob_cylinder)

# ---- scene / render settings (as saved in the file)
scene.camera = ob_camera
scene.frame_start = 1; scene.frame_end = 250; scene.frame_set(1)
scene.render.engine = 'BLENDER_EEVEE_NEXT'
bpy.context.view_layer.update()

